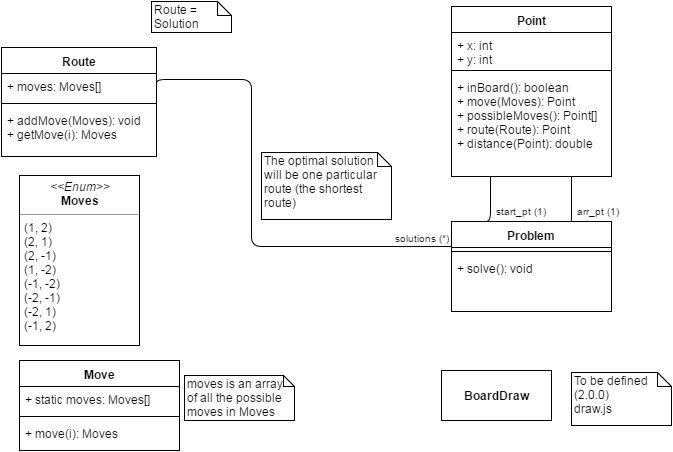

The diagram above was exported from draw.io. Its source (the exported page's mxGraphModel, read from the mxfile embedded in the PNG):
<mxGraphModel dx="872" dy="424" grid="1" gridSize="10" guides="1" tooltips="1" connect="1" arrows="1" fold="1" page="1" pageScale="1" pageWidth="826" pageHeight="1169" background="#ffffff" math="0" shadow="0">
  <root>
    <mxCell id="0" />
    <mxCell id="1" parent="0" />
    <mxCell id="10" value="&lt;p style=&quot;margin: 0px ; margin-top: 4px ; text-align: center&quot;&gt;&lt;i&gt;&amp;lt;&amp;lt;Enum&amp;gt;&amp;gt;&lt;/i&gt;&lt;br&gt;&lt;b&gt;Moves&lt;/b&gt;&lt;/p&gt;&lt;hr size=&quot;1&quot;&gt;&lt;p style=&quot;margin: 0px ; margin-left: 4px&quot;&gt;(1, 2)&lt;/p&gt;&lt;p style=&quot;margin: 0px ; margin-left: 4px&quot;&gt;(2, 1)&lt;/p&gt;&lt;p style=&quot;margin: 0px ; margin-left: 4px&quot;&gt;(2, -1)&lt;/p&gt;&lt;p style=&quot;margin: 0px ; margin-left: 4px&quot;&gt;(1, -2)&lt;/p&gt;&lt;p style=&quot;margin: 0px ; margin-left: 4px&quot;&gt;(-1, -2)&lt;/p&gt;&lt;p style=&quot;margin: 0px ; margin-left: 4px&quot;&gt;(-2, -1)&lt;/p&gt;&lt;p style=&quot;margin: 0px ; margin-left: 4px&quot;&gt;(-2, 1)&lt;/p&gt;&lt;p style=&quot;margin: 0px ; margin-left: 4px&quot;&gt;(-1, 2)&lt;br&gt;&lt;/p&gt;" style="verticalAlign=top;align=left;overflow=fill;fontSize=12;fontFamily=Helvetica;html=1;" parent="1" vertex="1">
      <mxGeometry x="28" y="189" width="120" height="170" as="geometry" />
    </mxCell>
    <mxCell id="35" value="" style="endArrow=none;html=1;edgeStyle=orthogonalEdgeStyle;entryX=1.009;entryY=0.1;entryPerimeter=0;" parent="1" edge="1">
      <mxGeometry relative="1" as="geometry">
        <mxPoint x="571" y="130" as="sourcePoint" />
        <mxPoint x="571" y="240" as="targetPoint" />
        <Array as="points">
          <mxPoint x="571" y="120" />
          <mxPoint x="580" y="120" />
          <mxPoint x="580" y="240" />
        </Array>
      </mxGeometry>
    </mxCell>
    <mxCell id="37" value="arr_pt (1)" style="resizable=0;html=1;align=right;verticalAlign=bottom;labelBackgroundColor=#ffffff;fontSize=10;" parent="35" connectable="0" vertex="1">
      <mxGeometry x="1" relative="1" as="geometry">
        <mxPoint x="59" y="-7" as="offset" />
      </mxGeometry>
    </mxCell>
    <mxCell id="38" value="" style="endArrow=none;html=1;edgeStyle=orthogonalEdgeStyle;" parent="1" edge="1">
      <mxGeometry x="490" y="125" as="geometry">
        <mxPoint x="490" y="130" as="sourcePoint" />
        <mxPoint x="490" y="235" as="targetPoint" />
        <Array as="points">
          <mxPoint x="490" y="125" />
          <mxPoint x="499" y="125" />
          <mxPoint x="499" y="235" />
        </Array>
      </mxGeometry>
    </mxCell>
    <mxCell id="39" value="start_pt (1)" style="resizable=0;html=1;align=right;verticalAlign=bottom;labelBackgroundColor=#ffffff;fontSize=10;" parent="38" connectable="0" vertex="1">
      <mxGeometry x="1" relative="1" as="geometry">
        <mxPoint x="67" y="-2" as="offset" />
      </mxGeometry>
    </mxCell>
    <mxCell id="45" value="Route&amp;nbsp;&lt;span&gt;= Solution&lt;/span&gt;" style="shape=note;whiteSpace=wrap;html=1;size=14;verticalAlign=top;align=left;spacingTop=-6;" parent="1" vertex="1">
      <mxGeometry x="160" y="15" width="80" height="31" as="geometry" />
    </mxCell>
    <mxCell id="48" value="The optimal solution will be one particular route (the shortest route)" style="shape=note;whiteSpace=wrap;html=1;size=14;verticalAlign=top;align=left;spacingTop=-6;" parent="1" vertex="1">
      <mxGeometry x="270" y="166" width="130" height="67" as="geometry" />
    </mxCell>
    <mxCell id="49" value="" style="endArrow=none;html=1;edgeStyle=orthogonalEdgeStyle;exitX=1;exitY=0.5;" parent="1" source="62" edge="1">
      <mxGeometry relative="1" as="geometry">
        <mxPoint x="135" y="93" as="sourcePoint" />
        <mxPoint x="460" y="260" as="targetPoint" />
        <Array as="points">
          <mxPoint x="165" y="93" />
          <mxPoint x="260" y="93" />
          <mxPoint x="260" y="260" />
        </Array>
      </mxGeometry>
    </mxCell>
    <mxCell id="51" value="solutions (*)" style="resizable=0;html=1;align=right;verticalAlign=bottom;labelBackgroundColor=#ffffff;fontSize=10;" parent="49" connectable="0" vertex="1">
      <mxGeometry x="1" relative="1" as="geometry">
        <mxPoint as="offset" />
      </mxGeometry>
    </mxCell>
    <mxCell id="56" value="Move" style="swimlane;html=1;fontStyle=1;align=center;verticalAlign=top;childLayout=stackLayout;horizontal=1;startSize=26;horizontalStack=0;resizeParent=1;resizeLast=0;collapsible=1;marginBottom=0;swimlaneFillColor=#ffffff;" vertex="1" parent="1">
      <mxGeometry x="28" y="374" width="160" height="90" as="geometry" />
    </mxCell>
    <mxCell id="57" value="+ static moves: Moves[]" style="text;html=1;strokeColor=none;fillColor=none;align=left;verticalAlign=top;spacingLeft=4;spacingRight=4;whiteSpace=wrap;overflow=hidden;rotatable=0;points=[[0,0.5],[1,0.5]];portConstraint=eastwest;" vertex="1" parent="56">
      <mxGeometry y="26" width="160" height="26" as="geometry" />
    </mxCell>
    <mxCell id="58" value="" style="line;html=1;strokeWidth=1;fillColor=none;align=left;verticalAlign=middle;spacingTop=-1;spacingLeft=3;spacingRight=3;rotatable=0;labelPosition=right;points=[];portConstraint=eastwest;" vertex="1" parent="56">
      <mxGeometry y="52" width="160" height="8" as="geometry" />
    </mxCell>
    <mxCell id="59" value="+ move(i): Moves" style="text;html=1;strokeColor=none;fillColor=none;align=left;verticalAlign=top;spacingLeft=4;spacingRight=4;whiteSpace=wrap;overflow=hidden;rotatable=0;points=[[0,0.5],[1,0.5]];portConstraint=eastwest;" vertex="1" parent="56">
      <mxGeometry y="60" width="160" height="26" as="geometry" />
    </mxCell>
    <mxCell id="60" value="moves is an array of all the possible moves in Moves" style="shape=note;whiteSpace=wrap;html=1;size=11;verticalAlign=top;align=left;spacingTop=-6;" vertex="1" parent="1">
      <mxGeometry x="193" y="389" width="110" height="45" as="geometry" />
    </mxCell>
    <mxCell id="61" value="Route" style="swimlane;html=1;fontStyle=1;align=center;verticalAlign=top;childLayout=stackLayout;horizontal=1;startSize=26;horizontalStack=0;resizeParent=1;resizeLast=0;collapsible=1;marginBottom=0;swimlaneFillColor=#ffffff;" vertex="1" parent="1">
      <mxGeometry x="10" y="61" width="155" height="109" as="geometry" />
    </mxCell>
    <mxCell id="62" value="+ moves: Moves[]" style="text;html=1;strokeColor=none;fillColor=none;align=left;verticalAlign=top;spacingLeft=4;spacingRight=4;whiteSpace=wrap;overflow=hidden;rotatable=0;points=[[0,0.5],[1,0.5]];portConstraint=eastwest;" vertex="1" parent="61">
      <mxGeometry y="26" width="155" height="26" as="geometry" />
    </mxCell>
    <mxCell id="63" value="" style="line;html=1;strokeWidth=1;fillColor=none;align=left;verticalAlign=middle;spacingTop=-1;spacingLeft=3;spacingRight=3;rotatable=0;labelPosition=right;points=[];portConstraint=eastwest;" vertex="1" parent="61">
      <mxGeometry y="52" width="155" height="8" as="geometry" />
    </mxCell>
    <mxCell id="64" value="+ addMove(Moves): void&lt;div&gt;+ getMove(i): Moves&lt;/div&gt;" style="text;html=1;strokeColor=none;fillColor=none;align=left;verticalAlign=top;spacingLeft=4;spacingRight=4;whiteSpace=wrap;overflow=hidden;rotatable=0;points=[[0,0.5],[1,0.5]];portConstraint=eastwest;" vertex="1" parent="61">
      <mxGeometry y="60" width="155" height="40" as="geometry" />
    </mxCell>
    <mxCell id="66" value="Point" style="swimlane;html=1;fontStyle=1;align=center;verticalAlign=top;childLayout=stackLayout;horizontal=1;startSize=26;horizontalStack=0;resizeParent=1;resizeLast=0;collapsible=1;marginBottom=0;swimlaneFillColor=#ffffff;" vertex="1" parent="1">
      <mxGeometry x="460" y="20" width="160" height="170" as="geometry" />
    </mxCell>
    <mxCell id="67" value="+ x: int&lt;div&gt;+ y: int&lt;/div&gt;" style="text;html=1;strokeColor=none;fillColor=none;align=left;verticalAlign=top;spacingLeft=4;spacingRight=4;whiteSpace=wrap;overflow=hidden;rotatable=0;points=[[0,0.5],[1,0.5]];portConstraint=eastwest;" vertex="1" parent="66">
      <mxGeometry y="26" width="160" height="34" as="geometry" />
    </mxCell>
    <mxCell id="68" value="" style="line;html=1;strokeWidth=1;fillColor=none;align=left;verticalAlign=middle;spacingTop=-1;spacingLeft=3;spacingRight=3;rotatable=0;labelPosition=right;points=[];portConstraint=eastwest;" vertex="1" parent="66">
      <mxGeometry y="60" width="160" height="8" as="geometry" />
    </mxCell>
    <mxCell id="69" value="+ inBoard(): boolean&lt;div&gt;+ move(Moves): Point&lt;/div&gt;&lt;div&gt;+ possibleMoves(): Point[]&lt;/div&gt;&lt;div&gt;+ route(Route): Point&lt;/div&gt;&lt;div&gt;+ distance(Point): double&lt;/div&gt;" style="text;html=1;strokeColor=none;fillColor=none;align=left;verticalAlign=top;spacingLeft=4;spacingRight=4;whiteSpace=wrap;overflow=hidden;rotatable=0;points=[[0,0.5],[1,0.5]];portConstraint=eastwest;" vertex="1" parent="66">
      <mxGeometry y="68" width="160" height="92" as="geometry" />
    </mxCell>
    <mxCell id="74" value="Problem" style="swimlane;html=1;fontStyle=1;align=center;verticalAlign=top;childLayout=stackLayout;horizontal=1;startSize=26;horizontalStack=0;resizeParent=1;resizeLast=0;collapsible=1;marginBottom=0;swimlaneFillColor=#ffffff;" vertex="1" parent="1">
      <mxGeometry x="460" y="235" width="160" height="90" as="geometry" />
    </mxCell>
    <mxCell id="76" value="" style="line;html=1;strokeWidth=1;fillColor=none;align=left;verticalAlign=middle;spacingTop=-1;spacingLeft=3;spacingRight=3;rotatable=0;labelPosition=right;points=[];portConstraint=eastwest;" vertex="1" parent="74">
      <mxGeometry y="26" width="160" height="8" as="geometry" />
    </mxCell>
    <mxCell id="77" value="+ solve(): void" style="text;html=1;strokeColor=none;fillColor=none;align=left;verticalAlign=top;spacingLeft=4;spacingRight=4;whiteSpace=wrap;overflow=hidden;rotatable=0;points=[[0,0.5],[1,0.5]];portConstraint=eastwest;" vertex="1" parent="74">
      <mxGeometry y="34" width="160" height="26" as="geometry" />
    </mxCell>
    <mxCell id="82" value="&lt;b&gt;BoardDraw&lt;/b&gt;" style="html=1;" vertex="1" parent="1">
      <mxGeometry x="450" y="384" width="110" height="50" as="geometry" />
    </mxCell>
    <mxCell id="83" value="To be defined&lt;div&gt;(2.0.0)&lt;/div&gt;&lt;div&gt;draw.js&lt;/div&gt;" style="shape=note;whiteSpace=wrap;html=1;size=14;verticalAlign=top;align=left;spacingTop=-6;" vertex="1" parent="1">
      <mxGeometry x="580" y="386" width="100" height="53" as="geometry" />
    </mxCell>
  </root>
</mxGraphModel>